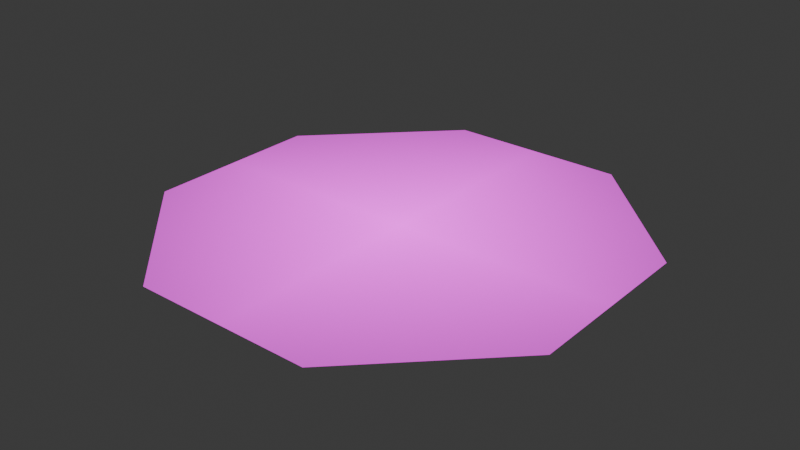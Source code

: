 # Source: item_highlight.blend  (saved by Blender 5.2.45; exported with 4.5.12 LTS)
import bpy
from mathutils import Matrix  # noqa: F401  (used for matrix-valued properties, if any)

bpy.ops.wm.read_factory_settings(use_empty=True)
scene = bpy.context.scene
scene.name = 'item_highlight'

# ---- collections
col_collection = bpy.data.collections.new('Collection'); scene.collection.children.link(col_collection)

# ---- images (referenced by path relative to the original .blend; pixels are not part of the script)
import os
ASSET_DIR = os.environ.get("B2B_ASSET_DIR", "")  # directory of the original .blend (textures are referenced by path, not embedded)
HERE = os.path.dirname(os.path.abspath(__file__))  # packed textures are extracted next to this script under _unpacked/

def load_image(name, relpath, width, height, colorspace="sRGB"):
    """Load a texture the original file referenced (path relative to the .blend, or extracted next to this script)."""
    p = next((c for c in (os.path.join(HERE, relpath), os.path.join(ASSET_DIR, relpath)) if relpath and os.path.exists(c)), "")
    if p:
        img = bpy.data.images.load(p, check_existing=True)
        img.name = name
    else:  # same state as the original file: an image datablock whose file is absent (Cycles renders it pink)
        img = bpy.data.images.new(name, width, height)
        img.source = "FILE"
        img.filepath = "//" + (relpath or name)
    img.colorspace_settings.name = colorspace
    return img
img_item_highlight_png = load_image('item_highlight.png', 'item_highlight.png', 1024, 1024, 'sRGB')

# ---- materials (node trees are filled in below, after node groups)
mat_models_mapobjects_item_highlight_item_highlight = bpy.data.materials.new('models/mapobjects/item_highlight/item_highlight')
mat_models_mapobjects_item_highlight_item_highlight.surface_render_method = 'BLENDED'
mat_models_mapobjects_item_highlight_item_highlight.blend_method = 'BLEND'

# ---- material node trees
mat_models_mapobjects_item_highlight_item_highlight.use_nodes = True; mat_models_mapobjects_item_highlight_item_highlight.node_tree.nodes.clear()
_N = mat_models_mapobjects_item_highlight_item_highlight.node_tree.nodes; _L = mat_models_mapobjects_item_highlight_item_highlight.node_tree.links
n0 = _N.new('ShaderNodeTexImage'); n0.name = 'Image Texture'; n0.location = (-500, 0)
n0.image = img_item_highlight_png
n0.extension = 'CLIP'
n1 = _N.new('ShaderNodeEmission'); n1.name = 'Emission'; n1.location = (-200, 100)
n1.inputs[1].default_value = 2.0
n2 = _N.new('ShaderNodeBsdfTransparent'); n2.name = 'Transparent BSDF'; n2.location = (-200, -100)
n3 = _N.new('ShaderNodeAddShader'); n3.name = 'Add Shader'; n3.location = (0, 0)
n4 = _N.new('ShaderNodeMixRGB'); n4.name = 'Mix (Legacy)'; n4.location = (-350, 150)
n4.blend_type = 'MULTIPLY'
n4.inputs[0].default_value = 1.0
n5 = _N.new('ShaderNodeCombineColor'); n5.name = 'Combine Color'; n5.location = (-500, 250)
n6 = _N.new('ShaderNodeOutputMaterial'); n6.name = 'Material Output'; n6.location = (200, 0)
_L.new(n0.outputs[0], n4.inputs[1])
_L.new(n0.outputs[1], n5.inputs[0])
_L.new(n0.outputs[1], n5.inputs[1])
_L.new(n0.outputs[1], n5.inputs[2])
_L.new(n5.outputs[0], n4.inputs[2])
_L.new(n4.outputs[0], n1.inputs[0])
_L.new(n1.outputs[0], n3.inputs[0])
_L.new(n2.outputs[0], n3.inputs[1])
_L.new(n3.outputs[0], n6.inputs[0])
n6.is_active_output = True

# ---- world
world_world = bpy.data.worlds.new('World'); scene.world = world_world
world_world.use_nodes = True; world_world.node_tree.nodes.clear()
_N = world_world.node_tree.nodes; _L = world_world.node_tree.links
n0 = _N.new('ShaderNodeOutputWorld'); n0.name = 'World Output'; n0.location = (200, 100)
n1 = _N.new('ShaderNodeBackground'); n1.name = 'Background'; n1.location = (-200, 100)
n1.inputs[0].default_value = (0.05088, 0.05088, 0.05088, 1.0)
_L.new(n1.outputs[0], n0.inputs[0])
n0.is_active_output = True
world_world.color = (0.05088, 0.05088, 0.05088)
world_world.sun_shadow_jitter_overblur = 0.0

# ---- meshes
me_item_highlight = bpy.data.meshes.new('item_highlight')
me_item_highlight.from_pydata([(0.0, 0.0, 0.0), (24.0, 9.941, 0.0), (9.941, 24.0, 0.0), (-9.941, 24.0, 0.0), (-24.0, 9.941, 0.0), (-24.0, -9.941, 0.0), (-9.941, -24.0, 0.0), (9.941, -24.0, 0.0), (24.0, -9.941, 0.0)], [], [(0, 1, 2), (0, 2, 3), (0, 3, 4), (0, 4, 5), (0, 5, 6), (0, 6, 7), (0, 7, 8), (0, 8, 1)])
_uv = me_item_highlight.uv_layers.new(name='UVMap')
_uv.uv.foreach_set('vector', [0.5, 0.5, 1.0, 0.7071, 0.7071, 1.0, 0.5, 0.5, 0.7071, 1.0, 0.2929, 1.0, 0.5, 0.5, 0.2929, 1.0, 0.0, 0.7071, 0.5, 0.5, 0.0, 0.7071, -1.11e-16, 0.2929, 0.5, 0.5, -1.11e-16, 0.2929, 0.2929, -1.11e-16, 0.5, 0.5, 0.2929, -1.11e-16, 0.7071, 5.551e-17, 0.5, 0.5, 0.7071, 5.551e-17, 1.0, 0.2929, 0.5, 0.5, 1.0, 0.2929, 1.0, 0.7071])
me_item_highlight.materials.append(mat_models_mapobjects_item_highlight_item_highlight)
me_item_highlight.update()

# ---- objects
ob_item_highlight = bpy.data.objects.new('item_highlight', me_item_highlight)

# ---- transforms, parenting, visibility, modifiers, constraints
ob_item_highlight.location = (0.0, 0.0, 0.0)

# ---- collection membership
scene.collection.objects.link(ob_item_highlight)

# ---- scene / render settings (as saved in the file)
scene.frame_start = 1; scene.frame_end = 250; scene.frame_set(1)
scene.render.engine = 'BLENDER_EEVEE_NEXT'
scene.render.bake_bias = 0.0
scene.render.bake_samples = 0
scene.render.compositor_device = 'GPU'
scene.eevee.use_volume_custom_range = False
scene.eevee.fast_gi_thickness_near = 0.1
scene.eevee.fast_gi_thickness_far = 0.0
scene.eevee.ray_tracing_options.screen_trace_thickness = 0.1
bpy.context.view_layer.update()

# ---- added for rendering (the .blend has no active camera): camera
cam_auto = bpy.data.cameras.new('AutoCamera')
cam_auto.lens = 50.0
cam_auto.sensor_width = 36.0
cam_auto.clip_end = 1102.25
ob_auto_camera = bpy.data.objects.new('AutoCamera', cam_auto)
scene.collection.objects.link(ob_auto_camera)
ob_auto_camera.location = (62.8063, -75.3676, 50.2451)
ob_auto_camera.rotation_euler = (1.09748, -7.21219e-08, 0.694738)
scene.camera = ob_auto_camera
bpy.context.view_layer.update()
